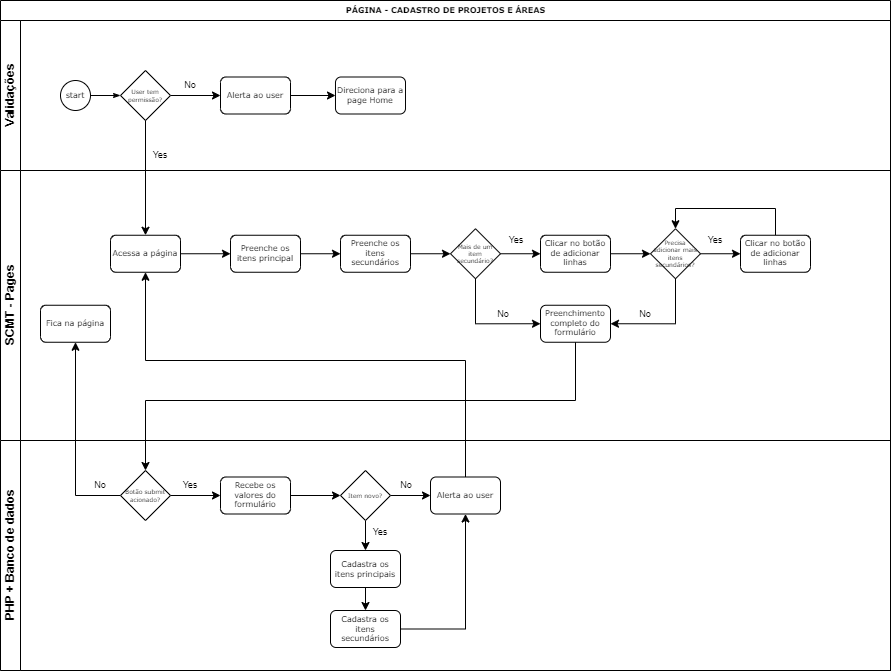

The diagram above was exported from draw.io. Its source (the exported page's mxGraphModel, read from the mxfile embedded in the PNG):
<mxGraphModel dx="1422" dy="762" grid="1" gridSize="10" guides="1" tooltips="1" connect="1" arrows="1" fold="1" page="1" pageScale="1" pageWidth="1100" pageHeight="850" background="none" math="0" shadow="0">
  <root>
    <mxCell id="0" />
    <mxCell id="1" parent="0" />
    <mxCell id="2b4e8129b02d487f-1" value="PÁGINA - CADASTRO DE PROJETOS E ÁREAS" style="swimlane;html=1;childLayout=stackLayout;horizontal=1;startSize=20;horizontalStack=0;rounded=0;shadow=0;labelBackgroundColor=none;strokeWidth=1;fontFamily=Verdana;fontSize=8;align=center;" parent="1" vertex="1">
      <mxGeometry x="180" y="70" width="890" height="670" as="geometry" />
    </mxCell>
    <mxCell id="2b4e8129b02d487f-2" value="Validações" style="swimlane;html=1;startSize=20;horizontal=0;" parent="2b4e8129b02d487f-1" vertex="1">
      <mxGeometry y="20" width="890" height="150" as="geometry" />
    </mxCell>
    <mxCell id="2b4e8129b02d487f-18" style="edgeStyle=orthogonalEdgeStyle;rounded=0;html=1;labelBackgroundColor=none;startArrow=none;startFill=0;startSize=5;endArrow=classicThin;endFill=1;endSize=5;jettySize=auto;orthogonalLoop=1;strokeWidth=1;fontFamily=Verdana;fontSize=8" parent="2b4e8129b02d487f-2" source="2b4e8129b02d487f-5" edge="1">
      <mxGeometry relative="1" as="geometry">
        <mxPoint x="120.00000000000011" y="75" as="targetPoint" />
      </mxGeometry>
    </mxCell>
    <mxCell id="2b4e8129b02d487f-5" value="start" style="ellipse;whiteSpace=wrap;html=1;rounded=0;shadow=0;labelBackgroundColor=none;strokeWidth=1;fontFamily=Verdana;fontSize=8;align=center;" parent="2b4e8129b02d487f-2" vertex="1">
      <mxGeometry x="60" y="60" width="30" height="30" as="geometry" />
    </mxCell>
    <mxCell id="EeEG6P1UcPNVLmZosaJV-40" value="" style="edgeStyle=orthogonalEdgeStyle;rounded=0;orthogonalLoop=1;jettySize=auto;html=1;fontSize=9;" parent="2b4e8129b02d487f-2" source="EeEG6P1UcPNVLmZosaJV-1" target="EeEG6P1UcPNVLmZosaJV-39" edge="1">
      <mxGeometry relative="1" as="geometry" />
    </mxCell>
    <mxCell id="EeEG6P1UcPNVLmZosaJV-1" value="User tem permissão?" style="strokeWidth=1;html=1;shape=mxgraph.flowchart.decision;whiteSpace=wrap;rounded=1;shadow=0;labelBackgroundColor=none;fontFamily=Verdana;fontSize=6;align=center;" parent="2b4e8129b02d487f-2" vertex="1">
      <mxGeometry x="120" y="50" width="50" height="50" as="geometry" />
    </mxCell>
    <mxCell id="EeEG6P1UcPNVLmZosaJV-36" value="Yes" style="text;html=1;strokeColor=none;fillColor=none;align=center;verticalAlign=middle;whiteSpace=wrap;rounded=0;fontSize=9;" parent="2b4e8129b02d487f-2" vertex="1">
      <mxGeometry x="150" y="130" width="20" height="10" as="geometry" />
    </mxCell>
    <mxCell id="EeEG6P1UcPNVLmZosaJV-42" value="" style="edgeStyle=orthogonalEdgeStyle;rounded=0;orthogonalLoop=1;jettySize=auto;html=1;fontSize=9;" parent="2b4e8129b02d487f-2" source="EeEG6P1UcPNVLmZosaJV-39" target="EeEG6P1UcPNVLmZosaJV-41" edge="1">
      <mxGeometry relative="1" as="geometry" />
    </mxCell>
    <mxCell id="EeEG6P1UcPNVLmZosaJV-39" value="Alerta ao user" style="rounded=1;whiteSpace=wrap;html=1;shadow=0;labelBackgroundColor=none;strokeWidth=1;fontFamily=Verdana;fontSize=8;align=center;" parent="2b4e8129b02d487f-2" vertex="1">
      <mxGeometry x="220" y="56.49999999999997" width="70" height="37" as="geometry" />
    </mxCell>
    <mxCell id="EeEG6P1UcPNVLmZosaJV-41" value="Direciona para a page Home" style="rounded=1;whiteSpace=wrap;html=1;shadow=0;labelBackgroundColor=none;strokeWidth=1;fontFamily=Verdana;fontSize=8;align=center;" parent="2b4e8129b02d487f-2" vertex="1">
      <mxGeometry x="335" y="56.49999999999997" width="70" height="37" as="geometry" />
    </mxCell>
    <mxCell id="EeEG6P1UcPNVLmZosaJV-72" value="No" style="text;html=1;strokeColor=none;fillColor=none;align=center;verticalAlign=middle;whiteSpace=wrap;rounded=0;fontSize=9;" parent="2b4e8129b02d487f-2" vertex="1">
      <mxGeometry x="180" y="60" width="20" height="10" as="geometry" />
    </mxCell>
    <mxCell id="2b4e8129b02d487f-3" value="SCMT - Pages" style="swimlane;html=1;startSize=20;horizontal=0;" parent="2b4e8129b02d487f-1" vertex="1">
      <mxGeometry y="170" width="890" height="270" as="geometry" />
    </mxCell>
    <mxCell id="EeEG6P1UcPNVLmZosaJV-4" value="" style="edgeStyle=orthogonalEdgeStyle;rounded=0;orthogonalLoop=1;jettySize=auto;html=1;fontSize=6;" parent="2b4e8129b02d487f-3" source="2b4e8129b02d487f-7" target="EeEG6P1UcPNVLmZosaJV-3" edge="1">
      <mxGeometry relative="1" as="geometry" />
    </mxCell>
    <mxCell id="2b4e8129b02d487f-7" value="Acessa a página" style="rounded=1;whiteSpace=wrap;html=1;shadow=0;labelBackgroundColor=none;strokeWidth=1;fontFamily=Verdana;fontSize=8;align=center;" parent="2b4e8129b02d487f-3" vertex="1">
      <mxGeometry x="110" y="64.74999999999997" width="70" height="37" as="geometry" />
    </mxCell>
    <mxCell id="EeEG6P1UcPNVLmZosaJV-6" value="" style="edgeStyle=orthogonalEdgeStyle;rounded=0;orthogonalLoop=1;jettySize=auto;html=1;fontSize=6;" parent="2b4e8129b02d487f-3" source="EeEG6P1UcPNVLmZosaJV-3" target="EeEG6P1UcPNVLmZosaJV-5" edge="1">
      <mxGeometry relative="1" as="geometry" />
    </mxCell>
    <mxCell id="EeEG6P1UcPNVLmZosaJV-3" value="Preenche os itens principal" style="rounded=1;whiteSpace=wrap;html=1;shadow=0;labelBackgroundColor=none;strokeWidth=1;fontFamily=Verdana;fontSize=8;align=center;" parent="2b4e8129b02d487f-3" vertex="1">
      <mxGeometry x="230" y="64.74999999999997" width="70" height="37" as="geometry" />
    </mxCell>
    <mxCell id="EeEG6P1UcPNVLmZosaJV-8" value="" style="edgeStyle=orthogonalEdgeStyle;rounded=0;orthogonalLoop=1;jettySize=auto;html=1;fontSize=6;" parent="2b4e8129b02d487f-3" source="EeEG6P1UcPNVLmZosaJV-5" target="EeEG6P1UcPNVLmZosaJV-7" edge="1">
      <mxGeometry relative="1" as="geometry" />
    </mxCell>
    <mxCell id="EeEG6P1UcPNVLmZosaJV-5" value="Preenche os itens secundários" style="rounded=1;whiteSpace=wrap;html=1;shadow=0;labelBackgroundColor=none;strokeWidth=1;fontFamily=Verdana;fontSize=8;align=center;" parent="2b4e8129b02d487f-3" vertex="1">
      <mxGeometry x="340" y="64.74999999999997" width="70" height="37" as="geometry" />
    </mxCell>
    <mxCell id="EeEG6P1UcPNVLmZosaJV-18" value="" style="edgeStyle=orthogonalEdgeStyle;rounded=0;orthogonalLoop=1;jettySize=auto;html=1;fontSize=6;" parent="2b4e8129b02d487f-3" source="EeEG6P1UcPNVLmZosaJV-7" target="EeEG6P1UcPNVLmZosaJV-17" edge="1">
      <mxGeometry relative="1" as="geometry" />
    </mxCell>
    <mxCell id="EeEG6P1UcPNVLmZosaJV-73" style="edgeStyle=orthogonalEdgeStyle;rounded=0;orthogonalLoop=1;jettySize=auto;html=1;entryX=0;entryY=0.5;entryDx=0;entryDy=0;fontSize=9;" parent="2b4e8129b02d487f-3" source="EeEG6P1UcPNVLmZosaJV-7" target="EeEG6P1UcPNVLmZosaJV-32" edge="1">
      <mxGeometry relative="1" as="geometry">
        <Array as="points">
          <mxPoint x="475" y="152.75" />
        </Array>
      </mxGeometry>
    </mxCell>
    <mxCell id="EeEG6P1UcPNVLmZosaJV-7" value="Mais de um item secundário?" style="strokeWidth=1;html=1;shape=mxgraph.flowchart.decision;whiteSpace=wrap;rounded=1;shadow=0;labelBackgroundColor=none;fontFamily=Verdana;fontSize=6;align=center;" parent="2b4e8129b02d487f-3" vertex="1">
      <mxGeometry x="450" y="58.25" width="50" height="50" as="geometry" />
    </mxCell>
    <mxCell id="EeEG6P1UcPNVLmZosaJV-34" value="" style="edgeStyle=orthogonalEdgeStyle;rounded=0;orthogonalLoop=1;jettySize=auto;html=1;fontSize=6;" parent="2b4e8129b02d487f-3" source="EeEG6P1UcPNVLmZosaJV-17" target="EeEG6P1UcPNVLmZosaJV-31" edge="1">
      <mxGeometry relative="1" as="geometry" />
    </mxCell>
    <mxCell id="EeEG6P1UcPNVLmZosaJV-17" value="Clicar no botão de adicionar linhas" style="rounded=1;whiteSpace=wrap;html=1;shadow=0;labelBackgroundColor=none;strokeWidth=1;fontFamily=Verdana;fontSize=8;align=center;" parent="2b4e8129b02d487f-3" vertex="1">
      <mxGeometry x="540" y="64.74999999999997" width="70" height="37" as="geometry" />
    </mxCell>
    <mxCell id="EeEG6P1UcPNVLmZosaJV-35" value="" style="edgeStyle=orthogonalEdgeStyle;rounded=0;orthogonalLoop=1;jettySize=auto;html=1;fontSize=6;" parent="2b4e8129b02d487f-3" source="EeEG6P1UcPNVLmZosaJV-31" target="EeEG6P1UcPNVLmZosaJV-33" edge="1">
      <mxGeometry relative="1" as="geometry" />
    </mxCell>
    <mxCell id="EeEG6P1UcPNVLmZosaJV-75" style="edgeStyle=orthogonalEdgeStyle;rounded=0;orthogonalLoop=1;jettySize=auto;html=1;entryX=1;entryY=0.5;entryDx=0;entryDy=0;fontSize=9;" parent="2b4e8129b02d487f-3" source="EeEG6P1UcPNVLmZosaJV-31" target="EeEG6P1UcPNVLmZosaJV-32" edge="1">
      <mxGeometry relative="1" as="geometry">
        <Array as="points">
          <mxPoint x="675" y="153.75" />
          <mxPoint x="610" y="153.75" />
        </Array>
      </mxGeometry>
    </mxCell>
    <mxCell id="EeEG6P1UcPNVLmZosaJV-31" value="Precisa adicionar mais itens secundários?" style="strokeWidth=1;html=1;shape=mxgraph.flowchart.decision;whiteSpace=wrap;rounded=1;shadow=0;labelBackgroundColor=none;fontFamily=Verdana;fontSize=6;align=center;" parent="2b4e8129b02d487f-3" vertex="1">
      <mxGeometry x="650" y="58.25" width="50" height="50" as="geometry" />
    </mxCell>
    <mxCell id="EeEG6P1UcPNVLmZosaJV-32" value="Preenchimento completo do formulário" style="rounded=1;whiteSpace=wrap;html=1;shadow=0;labelBackgroundColor=none;strokeWidth=1;fontFamily=Verdana;fontSize=8;align=center;" parent="2b4e8129b02d487f-3" vertex="1">
      <mxGeometry x="540" y="134.74999999999997" width="70" height="37" as="geometry" />
    </mxCell>
    <mxCell id="EeEG6P1UcPNVLmZosaJV-77" style="edgeStyle=orthogonalEdgeStyle;rounded=0;orthogonalLoop=1;jettySize=auto;html=1;entryX=0.5;entryY=0;entryDx=0;entryDy=0;entryPerimeter=0;fontSize=9;" parent="2b4e8129b02d487f-3" source="EeEG6P1UcPNVLmZosaJV-33" target="EeEG6P1UcPNVLmZosaJV-31" edge="1">
      <mxGeometry relative="1" as="geometry">
        <Array as="points">
          <mxPoint x="775" y="38" />
          <mxPoint x="675" y="38" />
        </Array>
      </mxGeometry>
    </mxCell>
    <mxCell id="EeEG6P1UcPNVLmZosaJV-33" value="Clicar no botão de adicionar linhas" style="rounded=1;whiteSpace=wrap;html=1;shadow=0;labelBackgroundColor=none;strokeWidth=1;fontFamily=Verdana;fontSize=8;align=center;" parent="2b4e8129b02d487f-3" vertex="1">
      <mxGeometry x="740" y="64.74999999999997" width="70" height="37" as="geometry" />
    </mxCell>
    <mxCell id="EeEG6P1UcPNVLmZosaJV-37" value="Yes" style="text;html=1;strokeColor=none;fillColor=none;align=center;verticalAlign=middle;whiteSpace=wrap;rounded=0;fontSize=9;" parent="2b4e8129b02d487f-3" vertex="1">
      <mxGeometry x="506" y="64.75" width="20" height="10" as="geometry" />
    </mxCell>
    <mxCell id="EeEG6P1UcPNVLmZosaJV-38" value="Yes" style="text;html=1;strokeColor=none;fillColor=none;align=center;verticalAlign=middle;whiteSpace=wrap;rounded=0;fontSize=9;" parent="2b4e8129b02d487f-3" vertex="1">
      <mxGeometry x="705" y="64.75" width="20" height="10" as="geometry" />
    </mxCell>
    <mxCell id="EeEG6P1UcPNVLmZosaJV-74" value="No" style="text;html=1;strokeColor=none;fillColor=none;align=center;verticalAlign=middle;whiteSpace=wrap;rounded=0;fontSize=9;" parent="2b4e8129b02d487f-3" vertex="1">
      <mxGeometry x="493" y="138.75" width="20" height="10" as="geometry" />
    </mxCell>
    <mxCell id="EeEG6P1UcPNVLmZosaJV-76" value="No" style="text;html=1;strokeColor=none;fillColor=none;align=center;verticalAlign=middle;whiteSpace=wrap;rounded=0;fontSize=9;" parent="2b4e8129b02d487f-3" vertex="1">
      <mxGeometry x="635" y="138.75" width="20" height="10" as="geometry" />
    </mxCell>
    <mxCell id="EeEG6P1UcPNVLmZosaJV-104" value="Fica na página" style="rounded=1;whiteSpace=wrap;html=1;shadow=0;labelBackgroundColor=none;strokeWidth=1;fontFamily=Verdana;fontSize=8;align=center;" parent="2b4e8129b02d487f-3" vertex="1">
      <mxGeometry x="40" y="134.74999999999997" width="70" height="37" as="geometry" />
    </mxCell>
    <mxCell id="EeEG6P1UcPNVLmZosaJV-2" value="" style="edgeStyle=orthogonalEdgeStyle;rounded=0;orthogonalLoop=1;jettySize=auto;html=1;fontSize=6;" parent="2b4e8129b02d487f-1" source="EeEG6P1UcPNVLmZosaJV-1" target="2b4e8129b02d487f-7" edge="1">
      <mxGeometry relative="1" as="geometry" />
    </mxCell>
    <mxCell id="EeEG6P1UcPNVLmZosaJV-101" style="edgeStyle=orthogonalEdgeStyle;rounded=0;orthogonalLoop=1;jettySize=auto;html=1;fontSize=9;entryX=0.5;entryY=0;entryDx=0;entryDy=0;entryPerimeter=0;" parent="2b4e8129b02d487f-1" source="EeEG6P1UcPNVLmZosaJV-32" target="EeEG6P1UcPNVLmZosaJV-102" edge="1">
      <mxGeometry relative="1" as="geometry">
        <mxPoint x="95" y="430" as="targetPoint" />
        <Array as="points">
          <mxPoint x="575" y="400" />
          <mxPoint x="145" y="400" />
        </Array>
      </mxGeometry>
    </mxCell>
    <mxCell id="EeEG6P1UcPNVLmZosaJV-105" style="edgeStyle=orthogonalEdgeStyle;rounded=0;orthogonalLoop=1;jettySize=auto;html=1;fontSize=9;" parent="2b4e8129b02d487f-1" source="EeEG6P1UcPNVLmZosaJV-102" target="EeEG6P1UcPNVLmZosaJV-104" edge="1">
      <mxGeometry relative="1" as="geometry" />
    </mxCell>
    <mxCell id="EeEG6P1UcPNVLmZosaJV-195" style="edgeStyle=orthogonalEdgeStyle;rounded=0;orthogonalLoop=1;jettySize=auto;html=1;entryX=0.5;entryY=1;entryDx=0;entryDy=0;fontSize=9;" parent="2b4e8129b02d487f-1" source="EeEG6P1UcPNVLmZosaJV-193" target="2b4e8129b02d487f-7" edge="1">
      <mxGeometry relative="1" as="geometry">
        <Array as="points">
          <mxPoint x="465" y="360" />
          <mxPoint x="145" y="360" />
        </Array>
      </mxGeometry>
    </mxCell>
    <mxCell id="2b4e8129b02d487f-4" value="PHP + Banco de dados" style="swimlane;html=1;startSize=20;horizontal=0;" parent="2b4e8129b02d487f-1" vertex="1">
      <mxGeometry y="440" width="890" height="230" as="geometry" />
    </mxCell>
    <mxCell id="EeEG6P1UcPNVLmZosaJV-147" value="" style="edgeStyle=orthogonalEdgeStyle;rounded=0;orthogonalLoop=1;jettySize=auto;html=1;fontSize=9;" parent="2b4e8129b02d487f-4" source="EeEG6P1UcPNVLmZosaJV-102" target="EeEG6P1UcPNVLmZosaJV-146" edge="1">
      <mxGeometry relative="1" as="geometry" />
    </mxCell>
    <mxCell id="EeEG6P1UcPNVLmZosaJV-102" value="Botão submit acionado?" style="strokeWidth=1;html=1;shape=mxgraph.flowchart.decision;whiteSpace=wrap;rounded=1;shadow=0;labelBackgroundColor=none;fontFamily=Verdana;fontSize=6;align=center;" parent="2b4e8129b02d487f-4" vertex="1">
      <mxGeometry x="120" y="30" width="50" height="50" as="geometry" />
    </mxCell>
    <mxCell id="EeEG6P1UcPNVLmZosaJV-145" value="No" style="text;html=1;strokeColor=none;fillColor=none;align=center;verticalAlign=middle;whiteSpace=wrap;rounded=0;fontSize=9;" parent="2b4e8129b02d487f-4" vertex="1">
      <mxGeometry x="90" y="40" width="20" height="10" as="geometry" />
    </mxCell>
    <mxCell id="EeEG6P1UcPNVLmZosaJV-192" value="" style="edgeStyle=orthogonalEdgeStyle;rounded=0;orthogonalLoop=1;jettySize=auto;html=1;fontSize=9;" parent="2b4e8129b02d487f-4" source="EeEG6P1UcPNVLmZosaJV-146" target="EeEG6P1UcPNVLmZosaJV-191" edge="1">
      <mxGeometry relative="1" as="geometry" />
    </mxCell>
    <mxCell id="EeEG6P1UcPNVLmZosaJV-146" value="Recebe os valores do formulário" style="rounded=1;whiteSpace=wrap;html=1;shadow=0;labelBackgroundColor=none;strokeWidth=1;fontFamily=Verdana;fontSize=8;align=center;" parent="2b4e8129b02d487f-4" vertex="1">
      <mxGeometry x="220" y="36.5" width="70" height="37" as="geometry" />
    </mxCell>
    <mxCell id="EeEG6P1UcPNVLmZosaJV-190" value="Yes" style="text;html=1;strokeColor=none;fillColor=none;align=center;verticalAlign=middle;whiteSpace=wrap;rounded=0;fontSize=9;" parent="2b4e8129b02d487f-4" vertex="1">
      <mxGeometry x="180" y="40" width="20" height="10" as="geometry" />
    </mxCell>
    <mxCell id="EeEG6P1UcPNVLmZosaJV-194" value="" style="edgeStyle=orthogonalEdgeStyle;rounded=0;orthogonalLoop=1;jettySize=auto;html=1;fontSize=9;" parent="2b4e8129b02d487f-4" source="EeEG6P1UcPNVLmZosaJV-191" target="EeEG6P1UcPNVLmZosaJV-193" edge="1">
      <mxGeometry relative="1" as="geometry" />
    </mxCell>
    <mxCell id="EeEG6P1UcPNVLmZosaJV-198" value="" style="edgeStyle=orthogonalEdgeStyle;rounded=0;orthogonalLoop=1;jettySize=auto;html=1;fontSize=9;" parent="2b4e8129b02d487f-4" source="EeEG6P1UcPNVLmZosaJV-191" target="EeEG6P1UcPNVLmZosaJV-197" edge="1">
      <mxGeometry relative="1" as="geometry" />
    </mxCell>
    <mxCell id="EeEG6P1UcPNVLmZosaJV-191" value="Item novo?" style="strokeWidth=1;html=1;shape=mxgraph.flowchart.decision;whiteSpace=wrap;rounded=1;shadow=0;labelBackgroundColor=none;fontFamily=Verdana;fontSize=6;align=center;" parent="2b4e8129b02d487f-4" vertex="1">
      <mxGeometry x="340" y="30" width="50" height="50" as="geometry" />
    </mxCell>
    <mxCell id="EeEG6P1UcPNVLmZosaJV-193" value="Alerta ao user" style="rounded=1;whiteSpace=wrap;html=1;shadow=0;labelBackgroundColor=none;strokeWidth=1;fontFamily=Verdana;fontSize=8;align=center;" parent="2b4e8129b02d487f-4" vertex="1">
      <mxGeometry x="430" y="36.5" width="70" height="37" as="geometry" />
    </mxCell>
    <mxCell id="EeEG6P1UcPNVLmZosaJV-196" value="No" style="text;html=1;strokeColor=none;fillColor=none;align=center;verticalAlign=middle;whiteSpace=wrap;rounded=0;fontSize=9;" parent="2b4e8129b02d487f-4" vertex="1">
      <mxGeometry x="396" y="40" width="20" height="10" as="geometry" />
    </mxCell>
    <mxCell id="EeEG6P1UcPNVLmZosaJV-201" value="" style="edgeStyle=orthogonalEdgeStyle;rounded=0;orthogonalLoop=1;jettySize=auto;html=1;fontSize=9;" parent="2b4e8129b02d487f-4" source="EeEG6P1UcPNVLmZosaJV-197" target="EeEG6P1UcPNVLmZosaJV-200" edge="1">
      <mxGeometry relative="1" as="geometry" />
    </mxCell>
    <mxCell id="EeEG6P1UcPNVLmZosaJV-197" value="Cadastra os itens principais" style="rounded=1;whiteSpace=wrap;html=1;shadow=0;labelBackgroundColor=none;strokeWidth=1;fontFamily=Verdana;fontSize=8;align=center;" parent="2b4e8129b02d487f-4" vertex="1">
      <mxGeometry x="330" y="110" width="70" height="37" as="geometry" />
    </mxCell>
    <mxCell id="EeEG6P1UcPNVLmZosaJV-199" value="Yes" style="text;html=1;strokeColor=none;fillColor=none;align=center;verticalAlign=middle;whiteSpace=wrap;rounded=0;fontSize=9;" parent="2b4e8129b02d487f-4" vertex="1">
      <mxGeometry x="370" y="87" width="20" height="10" as="geometry" />
    </mxCell>
    <mxCell id="EeEG6P1UcPNVLmZosaJV-202" style="edgeStyle=orthogonalEdgeStyle;rounded=0;orthogonalLoop=1;jettySize=auto;html=1;entryX=0.5;entryY=1;entryDx=0;entryDy=0;fontSize=9;" parent="2b4e8129b02d487f-4" source="EeEG6P1UcPNVLmZosaJV-200" target="EeEG6P1UcPNVLmZosaJV-193" edge="1">
      <mxGeometry relative="1" as="geometry" />
    </mxCell>
    <mxCell id="EeEG6P1UcPNVLmZosaJV-200" value="Cadastra os itens secundários" style="rounded=1;whiteSpace=wrap;html=1;shadow=0;labelBackgroundColor=none;strokeWidth=1;fontFamily=Verdana;fontSize=8;align=center;" parent="2b4e8129b02d487f-4" vertex="1">
      <mxGeometry x="330" y="170" width="70" height="37" as="geometry" />
    </mxCell>
  </root>
</mxGraphModel>